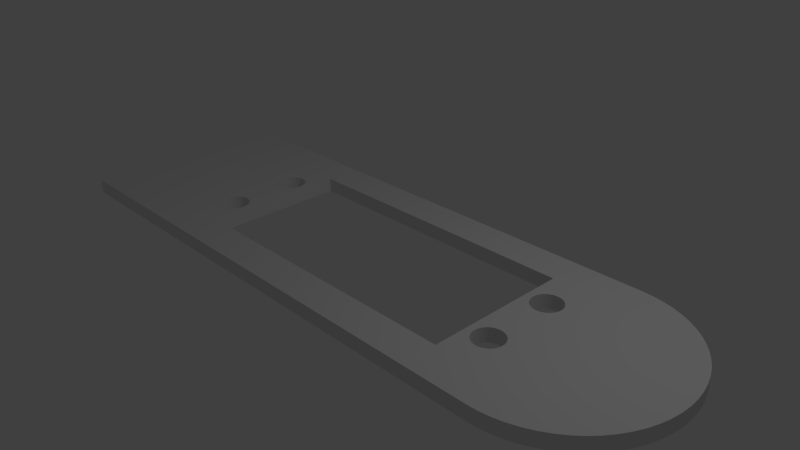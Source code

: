 # Source: servo_coupling_rod2.blend  (saved by Blender 2.69.0; exported with 4.5.12 LTS)
import bpy
from mathutils import Matrix  # noqa: F401  (used for matrix-valued properties, if any)

bpy.ops.wm.read_factory_settings(use_empty=True)
scene = bpy.context.scene
scene.name = 'Scene'

# ---- collections
col_collection_1 = bpy.data.collections.new('Collection 1'); scene.collection.children.link(col_collection_1)

# ---- materials (node trees are filled in below, after node groups)
mat_material = bpy.data.materials.new('Material')
mat_material.alpha_threshold = 0.0
mat_material.use_transparent_shadow = False
mat_material.roughness = 0.5
mat_material.line_color = (0.0, 0.0, 0.0, 1.0)

# ---- material node trees

# ---- world
world_world = bpy.data.worlds.new('World'); scene.world = world_world
world_world.color = (0.05088, 0.05088, 0.05088)
world_world.use_sun_shadow = False
world_world.sun_shadow_jitter_overblur = 0.0
world_world.cycles.sampling_method = 'MANUAL'
world_world.cycles.sample_map_resolution = 256

# ---- cameras
cam_camera = bpy.data.cameras.new('Camera')
cam_camera.clip_end = 100.0
cam_camera.lens = 35.0
cam_camera.sensor_width = 32.0
cam_camera.sensor_height = 18.0
cam_camera.ortho_scale = 7.314
cam_camera.dof.focus_distance = 0.0
cam_camera.dof.aperture_fstop = 128.0

# ---- lights
light_lamp = bpy.data.lights.new('Lamp', 'POINT')
light_lamp.transmission_factor = 0.0
light_lamp.cutoff_distance = 30.0
light_lamp.energy = 100.0
light_lamp.shadow_buffer_clip_start = 1.001
light_lamp.shadow_soft_size = 0.1
light_lamp.shadow_maximum_resolution = 0.006
light_lamp.use_absolute_resolution = True
light_lamp.cycles.use_multiple_importance_sampling = False

# ---- meshes
me_cube = bpy.data.meshes.new('Cube')
me_cube.from_pydata([(-4.5, 1.5, 0.1), (3.0, 1.5, 0.1), (3.0, 1.5, -0.1), (-4.5, 1.5, -0.1), (-4.5, -1.5, -0.1), (-4.5, -1.5, 0.1), (1.75, 1.0, 0.1), (-2.1, 1.0, 0.1), (3.147, 1.493, -0.1), (3.147, 1.493, 0.1), (1.75, 1.0, -0.1), (-2.1, 1.0, -0.1), (-2.476, -0.6903, 0.1), (-2.478, -0.6894, 0.1), (-2.211, -0.5785, 0.1), (-2.215, -0.5858, 0.1), (-2.1, -0.54, 0.1), (-2.199, -0.54, 0.1), (-2.514, -0.6705, 0.1), (-2.605, 0.5, 0.1), (-2.605, -0.5, 0.1), (-2.601, -0.46, 0.1), (-2.589, -0.4215, 0.1), (-2.57, -0.3861, 0.1), (-2.545, -0.355, 0.1), (-2.545, -0.645, 0.1), (-2.195, -0.5, 0.1), (-2.199, -0.46, 0.1), (-2.57, -0.6139, 0.1), (-2.589, -0.5785, 0.1), (-2.601, -0.54, 0.1), (-2.601, 0.54, 0.1), (-2.589, 0.5785, 0.1), (-2.57, 0.6139, 0.1), (-2.545, 0.645, 0.1), (-2.514, 0.6705, 0.1), (-2.211, -0.4216, 0.1), (-2.478, 0.6894, 0.1), (-2.44, 0.7011, 0.1), (-2.4, 0.705, 0.1), (-2.36, 0.7011, 0.1), (-2.322, 0.6894, 0.1), (-2.286, 0.6705, 0.1), (-2.255, 0.645, 0.1), (-2.23, 0.6139, 0.1), (-2.211, 0.5785, 0.1), (-2.199, 0.54, 0.1), (-2.195, 0.5, 0.1), (-2.199, 0.46, 0.1), (-2.23, -0.3861, 0.1), (-2.211, 0.4216, 0.1), (-2.255, -0.355, 0.1), (-2.23, 0.3861, 0.1), (-2.286, -0.3295, 0.1), (-2.255, 0.355, 0.1), (-2.322, -0.3106, 0.1), (-2.286, 0.3295, 0.1), (-2.36, -0.2989, 0.1), (-2.322, 0.3106, 0.1), (-2.4, -0.295, 0.1), (-2.36, 0.2989, 0.1), (-2.44, -0.2989, 0.1), (-2.4, 0.295, 0.1), (-2.478, -0.3106, 0.1), (-2.44, 0.2989, 0.1), (-2.514, -0.3295, 0.1), (-2.478, 0.3106, 0.1), (-2.514, 0.3295, 0.1), (-2.545, 0.355, 0.1), (-2.57, 0.3861, 0.1), (-2.589, 0.4215, 0.1), (-2.601, 0.46, 0.1), (-2.478, -0.6894, -0.1), (-2.476, -0.6903, -0.1), (-2.1, -0.54, -0.1), (-2.215, -0.5858, -0.1), (-2.211, -0.5785, -0.1), (-2.199, -0.54, -0.1), (-2.514, -0.6705, -0.1), (-2.601, -0.46, -0.1), (-2.605, -0.5, -0.1), (-2.605, 0.5, -0.1), (-2.589, -0.4215, -0.1), (-2.195, -0.5, -0.1), (-2.57, -0.3861, -0.1), (-2.199, -0.46, -0.1), (-2.211, -0.4216, -0.1), (-2.23, -0.3861, -0.1), (-2.255, -0.355, -0.1), (-2.286, -0.3295, -0.1), (-2.322, -0.3106, -0.1), (-2.545, -0.645, -0.1), (-2.57, -0.6139, -0.1), (-2.545, -0.355, -0.1), (-2.589, -0.5785, -0.1), (-2.601, -0.54, -0.1), (-2.601, 0.54, -0.1), (-2.589, 0.5785, -0.1), (-2.57, 0.6139, -0.1), (-2.545, 0.645, -0.1), (-2.514, 0.6705, -0.1), (-2.478, 0.6894, -0.1), (-2.44, 0.7011, -0.1), (-2.4, 0.705, -0.1), (-2.36, 0.7011, -0.1), (-2.322, 0.6894, -0.1), (-2.286, 0.6705, -0.1), (-2.255, 0.645, -0.1), (-2.23, 0.6139, -0.1), (-2.211, 0.5785, -0.1), (-2.199, 0.54, -0.1), (-2.195, 0.5, -0.1), (-2.199, 0.46, -0.1), (-2.36, -0.2989, -0.1), (-2.211, 0.4216, -0.1), (-2.4, -0.295, -0.1), (-2.23, 0.3861, -0.1), (-2.44, -0.2989, -0.1), (-2.255, 0.355, -0.1), (-2.478, -0.3106, -0.1), (-2.286, 0.3295, -0.1), (-2.514, -0.3295, -0.1), (-2.322, 0.3106, -0.1), (-2.36, 0.2989, -0.1), (-2.4, 0.295, -0.1), (-2.44, 0.2989, -0.1), (-2.478, 0.3106, -0.1), (-2.514, 0.3295, -0.1), (-2.545, 0.355, -0.1), (-2.57, 0.3861, -0.1), (-2.589, 0.4215, -0.1), (-2.601, 0.46, -0.1), (3.0, -1.5, -0.1), (3.0, -1.5, 0.1), (1.888, 1.0, 0.1), (1.888, 1.0, -0.1), (3.293, 1.471, 0.1), (3.293, 1.471, -0.1), (-2.45, -0.6979, 0.1), (-2.1, -0.5607, 0.1), (-2.228, -0.6108, 0.1), (-2.1, -0.5607, -0.1), (-2.228, -0.6108, -0.1), (-2.45, -0.6979, -0.1), (3.147, -1.493, -0.1), (3.147, -1.493, 0.1), (2.057, 1.0, -0.1), (2.057, 1.0, 0.1), (3.435, 1.435, 0.1), (3.435, 1.435, -0.1), (-2.412, -0.7038, 0.1), (-2.44, -0.7011, 0.1), (-2.1, -0.5849, -0.1), (-2.1, -0.5849, 0.1), (-2.23, -0.6139, 0.1), (-2.254, -0.6436, 0.1), (-2.254, -0.6436, -0.1), (-2.23, -0.6139, -0.1), (-2.44, -0.7011, -0.1), (-2.412, -0.7038, -0.1), (3.293, -1.471, -0.1), (3.293, -1.471, 0.1), (2.1, 1.0, 0.1), (3.574, 1.386, -0.1), (3.574, 1.386, 0.1), (2.1, 1.0, -0.1), (-2.1, -0.6122, 0.1), (-2.255, -0.645, 0.1), (-2.286, -0.6705, 0.1), (-2.4, -0.705, 0.1), (-2.36, -0.7011, 0.1), (-2.322, -0.6894, 0.1), (-2.1, -0.6122, -0.1), (-2.255, -0.645, -0.1), (-2.286, -0.6705, -0.1), (-2.4, -0.705, -0.1), (-2.36, -0.7011, -0.1), (-2.322, -0.6894, -0.1), (3.435, -1.435, -0.1), (3.435, -1.435, 0.1), (2.1, 0.9414, 0.1), (2.1, 0.859, 0.1), (3.707, 1.323, 0.1), (3.707, 1.323, -0.1), (2.1, 0.859, -0.1), (2.1, 0.9414, -0.1), (-2.1, -0.6422, -0.1), (-2.1, -0.6422, 0.1), (3.574, -1.386, -0.1), (3.574, -1.386, 0.1), (2.1, 0.7701, 0.1), (3.833, 1.247, 0.1), (3.833, 1.247, -0.1), (2.1, 0.7701, -0.1), (-2.1, -0.6745, -0.1), (-2.1, -0.6745, 0.1), (3.707, -1.323, -0.1), (3.707, -1.323, 0.1), (2.1, 0.6758, 0.1), (2.1, -0.07043, -0.1), (3.952, 1.16, -0.1), (3.952, 1.16, 0.1), (2.1, 0.6758, -0.1), (2.1, 0.5769, -0.1), (-2.1, -0.7088, -0.1), (-2.1, -0.7088, 0.1), (3.833, -1.247, -0.1), (3.833, -1.247, 0.1), (2.1, 0.5769, 0.1), (2.234, 0.6189, 0.1), (2.255, 0.645, 0.1), (2.468, 0.6926, 0.1), (2.44, 0.7011, 0.1), (2.286, 0.6705, 0.1), (2.4, 0.705, 0.1), (2.36, 0.7011, 0.1), (2.322, 0.6894, 0.1), (2.1, 0.151, -0.1), (2.1, 0.0405, -0.1), (4.061, 1.061, 0.1), (4.061, 1.061, -0.1), (2.234, 0.6189, -0.1), (2.255, 0.645, -0.1), (2.468, 0.6926, -0.1), (2.44, 0.7011, -0.1), (2.286, 0.6705, -0.1), (2.4, 0.705, -0.1), (2.322, 0.6894, -0.1), (2.36, 0.7011, -0.1), (2.1, 0.4742, -0.1), (2.1, 0.3685, -0.1), (-2.1, -0.7448, 0.1), (-2.1, -0.7448, -0.1), (3.952, -1.16, -0.1), (3.952, -1.16, 0.1), (2.57, 0.6147, 0.1), (2.545, 0.645, 0.1), (2.478, 0.6894, 0.1), (2.514, 0.6705, 0.1), (2.1, 0.4742, 0.1), (2.195, 0.5027, 0.1), (2.199, 0.54, 0.1), (2.23, 0.6139, 0.1), (2.211, 0.5785, 0.1), (2.1, 0.2606, -0.1), (4.323, 0.7071, -0.1), (4.386, 0.574, -0.1), (4.435, 0.4354, -0.1), (4.16, 0.9516, -0.1), (4.16, 0.9516, 0.1), (2.57, 0.6147, -0.1), (2.545, 0.645, -0.1), (2.478, 0.6894, -0.1), (2.514, 0.6705, -0.1), (2.195, 0.5027, -0.1), (2.199, 0.54, -0.1), (2.23, 0.6139, -0.1), (2.211, 0.5785, -0.1), (2.221, 0.4027, -0.1), (2.211, 0.4216, -0.1), (2.195, 0.5, -0.1), (2.199, 0.46, -0.1), (-2.1, -0.7821, 0.1), (-2.1, -0.8205, 0.1), (-2.1, -0.9398, 0.1), (-2.1, -0.7821, -0.1), (4.061, -1.061, -0.1), (4.061, -1.061, 0.1), (2.604, 0.5112, 0.1), (2.601, 0.54, 0.1), (2.57, 0.6139, 0.1), (2.589, 0.5785, 0.1), (2.1, 0.3685, 0.1), (2.221, 0.4027, 0.1), (2.211, 0.4216, 0.1), (2.195, 0.5, 0.1), (2.199, 0.46, 0.1), (2.31, 0.3167, -0.1), (2.23, 0.3861, -0.1), (2.286, 0.3295, -0.1), (2.255, 0.355, -0.1), (2.322, 0.3106, -0.1), (2.57, 0.3861, -0.1), (4.247, 0.8334, -0.1), (2.545, 0.355, -0.1), (2.36, 0.2989, -0.1), (2.514, 0.3295, -0.1), (2.4, 0.295, -0.1), (2.44, 0.2989, -0.1), (2.478, 0.3106, -0.1), (4.323, 0.7071, 0.1), (4.386, 0.574, 0.1), (4.471, 0.2926, -0.1), (2.1, -0.1812, -0.1), (4.435, 0.4354, 0.1), (4.247, 0.8334, 0.1), (2.604, 0.5112, -0.1), (2.601, 0.54, -0.1), (2.57, 0.6139, -0.1), (2.589, 0.5785, -0.1), (-2.1, -0.8598, 0.1), (-2.1, -0.8996, 0.1), (-2.1, -0.8598, -0.1), (-2.1, -0.8205, -0.1), (4.16, -0.9516, -0.1), (4.16, -0.9516, 0.1), (2.57, 0.3861, 0.1), (2.605, 0.5, 0.1), (2.57, 0.3861, 0.1), (2.601, 0.46, 0.1), (2.589, 0.4215, 0.1), (2.1, 0.2606, 0.1), (2.31, 0.3167, 0.1), (2.23, 0.3861, 0.1), (2.286, 0.3295, 0.1), (2.255, 0.355, 0.1), (2.605, 0.5, -0.1), (2.57, 0.3861, -0.1), (2.601, 0.46, -0.1), (2.589, 0.4215, -0.1), (2.1, 0.0405, 0.1), (2.1, 0.151, 0.1), (4.493, 0.147, -0.1), (2.1, -0.2912, -0.1), (2.1, -0.1812, 0.1), (2.1, -0.2912, 0.1), (4.471, 0.2926, 0.1), (2.1, -0.07043, 0.1), (-2.1, -0.9398, -0.1), (-2.1, -0.8996, -0.1), (2.1, -1.0, -0.1), (4.247, -0.8334, 0.1), (4.247, -0.8334, -0.1), (2.1, -1.0, 0.1), (2.322, 0.3106, 0.1), (2.545, 0.355, 0.1), (2.36, 0.2989, 0.1), (2.514, 0.3295, 0.1), (2.478, 0.3106, 0.1), (2.4, 0.295, 0.1), (2.44, 0.2989, 0.1), (4.493, 0.147, 0.1), (2.237, -0.3772, -0.1), (2.1, -0.4, -0.1), (2.255, -0.355, -0.1), (4.5, -8.345e-07, -0.1), (2.515, -0.3308, -0.1), (2.514, -0.3295, -0.1), (2.286, -0.3295, -0.1), (2.478, -0.3106, -0.1), (2.44, -0.2989, -0.1), (2.4, -0.295, -0.1), (2.322, -0.3106, -0.1), (2.36, -0.2989, -0.1), (2.1, -0.4, 0.1), (-2.1, -0.9802, 0.1), (-2.1, -0.9802, -0.1), (2.061, -1.0, -0.1), (2.1, -0.997, -0.1), (4.323, -0.7071, 0.1), (4.323, -0.7071, -0.1), (2.1, -0.997, 0.1), (2.061, -1.0, 0.1), (4.5, -1.55e-06, 0.1), (4.493, -0.147, -0.1), (2.545, -0.355, -0.1), (2.593, -0.4329, -0.1), (2.589, -0.4215, -0.1), (2.57, -0.3861, -0.1), (2.196, -0.4926, -0.1), (2.1, -0.507, -0.1), (2.199, -0.46, -0.1), (2.23, -0.3861, -0.1), (2.211, -0.4216, -0.1), (2.1, -0.507, 0.1), (2.237, -0.3772, 0.1), (2.255, -0.355, 0.1), (2.515, -0.3308, 0.1), (4.5, -1.192e-07, 0.1), (2.514, -0.3295, 0.1), (2.286, -0.3295, 0.1), (2.478, -0.3106, 0.1), (2.322, -0.3106, 0.1), (2.36, -0.2989, 0.1), (2.44, -0.2989, 0.1), (2.4, -0.295, 0.1), (-2.1, -1.0, 0.1), (-2.1, -1.0, -0.1), (1.064, -1.0, -0.1), (2.1, -0.9069, -0.1), (4.386, -0.574, -0.1), (4.386, -0.574, 0.1), (2.1, -0.9069, 0.1), (1.064, -1.0, 0.1), (4.5, 7.153e-07, -0.1), (4.471, -0.2926, -0.1), (2.601, -0.46, -0.1), (2.6, -0.5445, -0.1), (2.601, -0.54, -0.1), (2.605, -0.5, -0.1), (2.22, -0.5956, -0.1), (2.1, -0.6118, -0.1), (2.211, -0.5785, -0.1), (2.195, -0.5, -0.1), (2.199, -0.54, -0.1), (2.1, -0.6118, 0.1), (2.196, -0.4926, 0.1), (2.199, -0.46, 0.1), (2.23, -0.3861, 0.1), (2.211, -0.4216, 0.1), (4.493, -0.147, 0.1), (2.545, -0.355, 0.1), (2.589, -0.4215, 0.1), (2.593, -0.4329, 0.1), (2.57, -0.3861, 0.1), (-1.998, -1.0, 0.1), (-1.998, -1.0, -0.1), (0.2981, -1.0, 0.1), (0.2981, -1.0, -0.1), (2.1, -0.8122, -0.1), (4.435, -0.4354, -0.1), (4.435, -0.4354, 0.1), (2.1, -0.8122, 0.1), (4.471, -0.2926, 0.1), (2.589, -0.5785, -0.1), (2.523, -0.6633, -0.1), (2.545, -0.645, -0.1), (2.57, -0.6139, -0.1), (2.318, -0.6877, -0.1), (2.1, -0.7137, -0.1), (2.23, -0.6139, -0.1), (2.286, -0.6705, -0.1), (2.255, -0.645, -0.1), (2.1, -0.7137, 0.1), (2.22, -0.5956, 0.1), (2.211, -0.5785, 0.1), (2.195, -0.5, 0.1), (2.199, -0.54, 0.1), (2.601, -0.46, 0.1), (2.601, -0.54, 0.1), (2.6, -0.5445, 0.1), (2.605, -0.5, 0.1), (-1.77, -1.0, 0.1), (-0.3033, -1.0, 0.1), (-0.3033, -1.0, -0.1), (2.322, -0.6894, -0.1), (2.514, -0.6705, -0.1), (2.36, -0.7011, -0.1), (2.478, -0.6894, -0.1), (2.44, -0.7011, -0.1), (2.4, -0.705, -0.1), (2.318, -0.6877, 0.1), (2.322, -0.6894, 0.1), (2.523, -0.6633, 0.1), (2.514, -0.6705, 0.1), (2.36, -0.7011, 0.1), (2.478, -0.6894, 0.1), (2.4, -0.705, 0.1), (2.44, -0.7011, 0.1), (2.23, -0.6139, 0.1), (2.286, -0.6705, 0.1), (2.255, -0.645, 0.1), (2.589, -0.5785, 0.1), (2.545, -0.645, 0.1), (2.57, -0.6139, 0.1), (-1.5, -1.0, 0.1), (-1.77, -1.0, -0.1), (-0.7848, -1.0, 0.1), (-0.7848, -1.0, -0.1), (-1.177, -1.0, 0.1), (-1.5, -1.0, -0.1), (-1.177, -1.0, -0.1)], [], [(0, 1, 2, 3), (4, 132, 133, 5), (0, 7, 6, 1), (19, 23, 24, 71), (24, 69, 70), (24, 68, 69), (24, 67, 68), (24, 65, 66, 67), (65, 63, 64, 66), (63, 61, 62, 64), (61, 59, 60, 62), (59, 57, 58, 60), (57, 55, 56, 58), (55, 53, 54, 56), (53, 51, 52, 54), (51, 49, 50, 52), (49, 36, 48, 50), (36, 7, 47, 48), (7, 46, 47), (7, 45, 46), (7, 44, 45), (7, 43, 44), (7, 42, 43), (7, 41, 42), (7, 40, 41), (7, 39, 40), (7, 38, 39), (7, 37, 38), (7, 0, 35, 37), (36, 27, 7), (0, 34, 35), (0, 33, 34), (0, 32, 33), (0, 31, 32), (0, 19, 31), (19, 0, 20, 21), (0, 29, 30), (0, 28, 29), (0, 5, 25, 28), (26, 16, 7, 27), (26, 17, 16), (5, 18, 25), (24, 70, 71), (19, 22, 23), (19, 21, 22), (0, 30, 20), (5, 13, 18), (17, 14, 16), (14, 15, 16), (5, 12, 13), (15, 140, 139, 16), (12, 5, 138), (1, 6, 134, 9), (140, 154, 153, 139), (154, 155, 153), (138, 5, 151), (5, 150, 151), (9, 134, 147, 136), (171, 170, 5), (5, 166, 171), (166, 168, 171), (170, 169, 5), (169, 150, 5), (166, 167, 168), (166, 153, 155, 167), (136, 147, 162, 148), (162, 180, 148), (166, 5, 187), (164, 148, 180, 181), (187, 5, 195), (182, 164, 181, 190), (195, 5, 205), (191, 182, 190, 198), (205, 5, 231), (198, 216, 215), (198, 213, 216), (214, 191, 198, 215), (214, 212, 191), (198, 210, 213), (211, 201, 191, 212), (198, 208, 209, 210), (231, 5, 262), (208, 243, 242), (208, 241, 243), (242, 209, 208), (208, 239, 240, 241), (201, 237, 238), (238, 236, 201), (201, 211, 237), (235, 219, 201, 236), (262, 5, 263), (239, 274, 276), (276, 275, 239), (275, 240, 239), (239, 272, 273, 274), (219, 270, 271), (271, 269, 219), (219, 235, 270), (268, 249, 219, 269), (263, 5, 300), (272, 314, 315), (315, 313, 272), (272, 311, 312, 314), (313, 273, 272), (249, 309, 310), (310, 308, 249), (249, 307, 309), (306, 295, 249, 308), (249, 268, 307), (300, 5, 301), (340, 339, 321), (321, 290, 338, 340), (339, 336, 321), (290, 337, 338), (290, 335, 337), (336, 334, 321), (290, 295, 306, 335), (312, 311, 321, 334), (301, 5, 264), (290, 321, 320, 291), (264, 5, 355), (291, 320, 327, 294), (5, 415, 386), (386, 355, 5), (294, 327, 324, 326), (415, 5, 442), (341, 326, 324, 325), (442, 5, 465), (385, 384, 341), (341, 325, 383, 385), (384, 381, 341), (325, 382, 383), (325, 380, 382), (381, 379, 341), (325, 376, 380), (377, 378, 341, 379), (325, 354, 375, 376), (363, 341, 378), (5, 469, 465), (410, 411, 414), (414, 412, 410), (412, 413, 410), (410, 378, 377, 411), (354, 409, 408), (354, 407, 409), (408, 375, 354), (354, 374, 406, 407), (423, 441, 439), (423, 438, 441), (439, 440, 423), (423, 410, 413, 438), (374, 437, 436), (374, 435, 437), (436, 406, 374), (374, 405, 434, 435), (5, 467, 469), (421, 464, 463), (421, 462, 464), (463, 453, 421), (421, 423, 440, 462), (405, 460, 461), (461, 459, 405), (405, 433, 451, 460), (459, 434, 405), (5, 443, 467), (458, 457, 422), (422, 391, 456, 458), (457, 455, 422), (391, 454, 456), (455, 452, 422), (391, 421, 453, 454), (451, 433, 422, 452), (5, 417, 443), (359, 391, 422, 392), (5, 393, 417), (331, 359, 392, 361), (5, 362, 393), (5, 333, 362), (5, 305, 333), (305, 331, 361, 333), (5, 267, 305), (5, 234, 267), (5, 207, 234), (5, 197, 207), (5, 189, 197), (5, 179, 189), (5, 161, 179), (5, 145, 161), (5, 133, 145), (0, 3, 4, 5), (345, 363, 378, 394), (1, 9, 8, 2), (9, 136, 137, 8), (136, 148, 149, 137), (148, 164, 163, 149), (164, 182, 183, 163), (182, 191, 192, 183), (191, 201, 200, 192), (201, 219, 220, 200), (219, 249, 248, 220), (249, 295, 283, 248), (295, 290, 245, 283), (290, 291, 246, 245), (291, 294, 247, 246), (294, 326, 292, 247), (326, 341, 322, 292), (341, 363, 345, 322), (378, 410, 364, 394), (410, 423, 395, 364), (423, 421, 420, 395), (421, 391, 390, 420), (391, 359, 360, 390), (359, 331, 332, 360), (331, 305, 304, 332), (305, 267, 266, 304), (267, 234, 233, 266), (234, 207, 206, 233), (207, 197, 196, 206), (197, 189, 188, 196), (189, 179, 178, 188), (179, 161, 160, 178), (161, 145, 144, 160), (145, 133, 132, 144), (10, 11, 3, 2), (93, 84, 81, 131), (130, 129, 93), (129, 128, 93), (128, 127, 93), (127, 126, 93), (126, 125, 93), (125, 124, 93), (124, 123, 93), (122, 121, 93, 123), (120, 119, 121, 122), (118, 117, 119, 120), (116, 115, 117, 118), (114, 113, 115, 116), (112, 90, 113, 114), (11, 89, 90, 112), (111, 110, 11), (110, 109, 11), (109, 108, 11), (108, 107, 11), (107, 106, 11), (106, 105, 11), (105, 104, 11), (104, 103, 11), (103, 102, 11), (102, 101, 11), (100, 3, 11, 101), (100, 99, 3), (99, 98, 3), (98, 97, 3), (97, 96, 3), (96, 81, 3), (81, 79, 80, 3), (95, 94, 3), (94, 92, 3), (131, 130, 93), (91, 4, 3, 92), (91, 78, 4), (112, 111, 11), (11, 88, 89), (11, 87, 88), (11, 86, 87), (11, 85, 86), (11, 74, 83, 85), (84, 82, 81), (74, 77, 83), (82, 79, 81), (80, 95, 3), (78, 72, 4), (74, 76, 77), (74, 75, 76), (72, 73, 4), (143, 4, 73), (141, 142, 75, 74), (135, 10, 2, 8), (4, 143, 158), (158, 159, 4), (152, 157, 142, 141), (152, 156, 157), (146, 135, 8, 137), (172, 177, 174), (172, 4, 177), (4, 176, 177), (4, 175, 176), (4, 159, 175), (174, 173, 172), (156, 152, 172, 173), (165, 146, 137, 149), (149, 185, 165), (186, 4, 172), (163, 184, 185, 149), (194, 4, 186), (183, 193, 184, 163), (204, 4, 194), (192, 202, 193, 183), (232, 4, 204), (228, 227, 202), (202, 192, 226, 228), (227, 225, 202), (192, 224, 226), (225, 222, 202), (192, 200, 223, 224), (221, 203, 202, 222), (265, 4, 232), (203, 256, 257), (257, 255, 203), (203, 221, 256), (254, 229, 203, 255), (253, 252, 200), (200, 251, 253), (252, 223, 200), (200, 220, 250, 251), (303, 4, 265), (220, 299, 298), (220, 297, 299), (298, 250, 220), (220, 248, 296, 297), (229, 261, 259), (229, 260, 261), (229, 254, 260), (258, 230, 229, 259), (302, 4, 303), (248, 319, 318), (248, 317, 319), (318, 316, 248), (248, 283, 282, 317), (316, 296, 248), (230, 280, 279), (230, 278, 280), (277, 244, 230, 279), (230, 258, 278), (329, 4, 302), (288, 289, 245, 217), (289, 286, 245), (217, 287, 288), (217, 285, 287), (286, 284, 245), (217, 281, 285), (282, 283, 245, 284), (217, 244, 277, 281), (328, 4, 329), (218, 217, 245, 246), (356, 4, 328), (199, 218, 246, 247), (416, 4, 387), (4, 356, 387), (293, 199, 247, 292), (466, 4, 416), (322, 323, 293, 292), (470, 4, 466), (353, 352, 323), (323, 322, 351, 353), (352, 348, 323), (322, 350, 351), (322, 349, 350), (322, 347, 349), (348, 344, 323), (322, 345, 346, 347), (342, 343, 323, 344), (345, 394, 364), (471, 4, 470), (343, 372, 373), (373, 371, 343), (343, 342, 372), (369, 370, 343, 371), (364, 368, 365), (364, 367, 368), (364, 366, 367), (346, 345, 364, 365), (370, 403, 404), (404, 402, 370), (370, 369, 403), (400, 401, 370, 402), (395, 398, 399), (399, 396, 395), (395, 397, 398), (366, 364, 395, 396), (468, 4, 471), (401, 432, 431), (401, 430, 432), (428, 429, 401, 431), (401, 400, 430), (420, 426, 427), (427, 424, 420), (420, 425, 426), (397, 395, 420, 424), (444, 4, 468), (419, 450, 449), (419, 447, 450), (448, 390, 419, 449), (448, 446, 390), (419, 445, 447), (425, 420, 390, 446), (419, 429, 428, 445), (418, 4, 444), (360, 389, 419, 390), (388, 4, 418), (332, 358, 389, 360), (357, 4, 388), (4, 357, 330), (330, 304, 4), (358, 332, 304, 330), (266, 4, 304), (233, 4, 266), (206, 4, 233), (196, 4, 206), (188, 4, 196), (178, 4, 188), (160, 4, 178), (144, 4, 160), (132, 4, 144), (204, 231, 262, 263), (300, 301, 204, 263), (204, 195, 205, 231), (264, 265, 232, 204), (194, 187, 195, 204), (301, 264, 204), (186, 166, 187, 194), (264, 302, 303, 265), (172, 153, 166, 186), (152, 139, 153, 172), (264, 328, 329, 302), (141, 16, 139, 152), (74, 7, 16, 141), (355, 356, 328, 264), (386, 387, 356, 355), (74, 11, 7), (134, 6, 135, 146), (6, 7, 10, 135), (7, 11, 10), (146, 162, 147, 134), (146, 165, 162), (272, 239, 199, 311), (208, 198, 199, 239), (199, 320, 321, 311), (190, 181, 199, 198), (199, 324, 327, 320), (181, 217, 218, 199), (293, 325, 324, 199), (323, 354, 325, 293), (181, 230, 244, 217), (343, 374, 354, 323), (370, 405, 374, 343), (181, 203, 229, 230), (401, 433, 405, 370), (429, 422, 433, 401), (181, 193, 202, 203), (419, 392, 422, 429), (389, 361, 392, 419), (181, 185, 184, 193), (330, 333, 361, 358), (389, 358, 361), (180, 165, 185, 181), (180, 162, 165), (468, 442, 465, 469), (467, 444, 468, 469), (443, 418, 444, 467), (471, 470, 442, 468), (417, 388, 418, 443), (393, 357, 388, 417), (466, 416, 442, 470), (362, 333, 357, 393), (416, 386, 415, 442), (333, 330, 357), (416, 387, 386), (224, 212, 214, 226), (223, 237, 211, 224), (223, 252, 237), (211, 212, 224), (253, 238, 237, 252), (251, 236, 238, 253), (250, 270, 235, 251), (250, 298, 270), (235, 236, 251), (299, 271, 270, 298), (297, 269, 271, 299), (296, 307, 268, 297), (296, 316, 307), (268, 269, 297), (318, 309, 307, 316), (319, 310, 309, 318), (317, 308, 310, 319), (317, 282, 306, 308), (282, 284, 335, 306), (286, 337, 335, 284), (289, 338, 337, 286), (288, 340, 338, 289), (287, 339, 340, 288), (285, 336, 339, 287), (281, 334, 336, 285), (277, 279, 312, 334), (334, 281, 277), (279, 314, 312), (280, 315, 314, 279), (278, 313, 315, 280), (258, 259, 273, 313), (313, 278, 258), (259, 274, 273), (261, 276, 274, 259), (260, 275, 276, 261), (254, 255, 240, 275), (275, 260, 254), (255, 241, 240), (257, 243, 241, 255), (256, 242, 243, 257), (221, 222, 209, 242), (242, 256, 221), (222, 210, 209), (225, 213, 210, 222), (227, 216, 213, 225), (215, 228, 226, 214), (228, 215, 216, 227), (103, 39, 38, 102), (102, 38, 37, 101), (101, 37, 35, 100), (100, 35, 34, 99), (99, 34, 33, 98), (98, 33, 32, 97), (97, 32, 31, 96), (96, 31, 19, 81), (81, 19, 71, 131), (131, 71, 70, 130), (130, 70, 69, 129), (129, 69, 68, 128), (128, 68, 67, 127), (127, 67, 66, 126), (126, 66, 64, 125), (125, 64, 62, 124), (124, 62, 60, 123), (123, 60, 58, 122), (122, 58, 56, 120), (120, 56, 54, 118), (118, 54, 52, 116), (116, 52, 50, 114), (114, 50, 48, 112), (112, 48, 47, 111), (111, 47, 46, 110), (110, 46, 45, 109), (109, 45, 44, 108), (108, 44, 43, 107), (107, 43, 42, 106), (106, 42, 41, 105), (104, 40, 39, 103), (105, 41, 40, 104), (450, 457, 458, 449), (449, 458, 456, 448), (448, 456, 454, 446), (425, 454, 453, 426), (425, 446, 454), (453, 463, 426), (426, 463, 464, 427), (427, 464, 462, 424), (398, 397, 440, 439), (397, 424, 462, 440), (398, 439, 441, 399), (399, 441, 438, 396), (367, 366, 413, 412), (366, 396, 438, 413), (367, 412, 414, 368), (368, 414, 411, 365), (346, 365, 377, 379), (379, 347, 346), (365, 411, 377), (347, 379, 381, 349), (349, 381, 384, 350), (350, 384, 385, 351), (351, 385, 383, 353), (353, 383, 382, 352), (352, 382, 380, 348), (348, 380, 376, 344), (372, 342, 375, 408), (342, 344, 376, 375), (372, 408, 409, 373), (373, 409, 407, 371), (369, 371, 406, 436), (436, 403, 369), (371, 407, 406), (403, 436, 437, 404), (404, 437, 435, 402), (400, 402, 434, 459), (402, 435, 434), (459, 430, 400), (430, 459, 461, 432), (432, 461, 460, 431), (428, 431, 451, 452), (452, 445, 428), (431, 460, 451), (447, 455, 457, 450), (445, 452, 455, 447), (175, 159, 150, 169), (159, 158, 151, 150), (143, 73, 12, 138), (73, 72, 13, 12), (138, 151, 158, 143), (78, 18, 13, 72), (91, 25, 18, 78), (92, 28, 25, 91), (94, 29, 28, 92), (95, 30, 29, 94), (80, 20, 30, 95), (79, 21, 20, 80), (82, 22, 21, 79), (84, 23, 22, 82), (93, 24, 23, 84), (121, 65, 24, 93), (119, 63, 65, 121), (117, 61, 63, 119), (115, 59, 61, 117), (113, 57, 59, 115), (90, 55, 57, 113), (89, 53, 55, 90), (88, 51, 53, 89), (87, 49, 51, 88), (86, 36, 49, 87), (85, 27, 36, 86), (83, 26, 27, 85), (77, 17, 26, 83), (76, 14, 17, 77), (75, 142, 140, 15), (142, 157, 154, 140), (15, 14, 76, 75), (156, 173, 155, 154), (173, 167, 155), (154, 157, 156), (174, 168, 167, 173), (177, 171, 168, 174), (175, 169, 170, 176), (176, 170, 171, 177)])
me_cube.materials.append(mat_material)
me_cube.use_remesh_preserve_volume = False
me_cube.use_remesh_preserve_attributes = False
me_cube.use_mirror_vertex_groups = False
me_cube.update()

# ---- objects
ob_lamp = bpy.data.objects.new('Lamp', light_lamp)
ob_cube = bpy.data.objects.new('Cube', me_cube)
ob_camera = bpy.data.objects.new('Camera', cam_camera)

# ---- transforms, parenting, visibility, modifiers, constraints
ob_lamp.location = (4.076, 1.005, 5.904)
ob_lamp.rotation_euler = (0.6503, 0.05522, 1.866)
ob_lamp.lock_rotations_4d = False
ob_lamp.empty_display_type = 'ARROWS'
ob_lamp.color = (0.0, 0.0, 0.0, 0.0)
ob_lamp.lineart.crease_threshold = 0.0
ob_cube.location = (0.0, 0.0, 0.0)
ob_cube.lock_rotations_4d = False
ob_cube.empty_display_type = 'ARROWS'
ob_cube.lineart.crease_threshold = 0.0
ob_camera.location = (7.481, -6.508, 5.344)
ob_camera.rotation_euler = (1.109, 0.01082, 0.8149)
ob_camera.lock_rotations_4d = False
ob_camera.empty_display_type = 'ARROWS'
ob_camera.color = (0.0, 0.0, 0.0, 0.0)
ob_camera.display_type = 'WIRE'
ob_camera.lineart.crease_threshold = 0.0

# ---- collection membership
col_collection_1.objects.link(ob_lamp)
col_collection_1.objects.link(ob_cube)
col_collection_1.objects.link(ob_camera)

# ---- scene / render settings (as saved in the file)
scene.camera = ob_camera
scene.frame_start = 1; scene.frame_end = 250; scene.frame_set(1)
scene.render.engine = 'BLENDER_EEVEE_NEXT'
scene.render.image_settings.compression = 90
scene.render.resolution_percentage = 50
scene.render.dither_intensity = 0.0
scene.cycles.use_denoising = False
scene.cycles.samples = 10
scene.cycles.sampling_pattern = 'TABULATED_SOBOL'
scene.cycles.light_sampling_threshold = 0.0
scene.cycles.use_adaptive_sampling = False
scene.cycles.use_light_tree = False
scene.cycles.blur_glossy = 0.0
scene.cycles.volume_bounces = 1
scene.cycles.pixel_filter_type = 'GAUSSIAN'
scene.cycles.sample_clamp_indirect = 0.0
scene.view_settings.view_transform = 'Standard'
bpy.context.view_layer.update()
